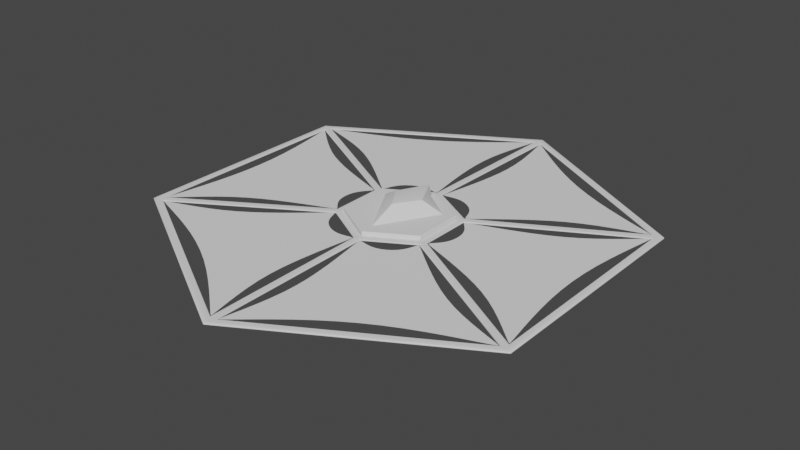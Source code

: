 # Source: Ship.blend  (saved by Blender 2.93.21; exported with 4.5.12 LTS)
import bpy
from mathutils import Matrix  # noqa: F401  (used for matrix-valued properties, if any)

bpy.ops.wm.read_factory_settings(use_empty=True)
scene = bpy.context.scene
scene.name = 'Scene'

# ---- collections
col_collection = bpy.data.collections.new('Collection'); scene.collection.children.link(col_collection)

# ---- world
world_world = bpy.data.worlds.new('World'); scene.world = world_world
world_world.use_nodes = True; world_world.node_tree.nodes.clear()
_N = world_world.node_tree.nodes; _L = world_world.node_tree.links
n0 = _N.new('ShaderNodeOutputWorld'); n0.name = 'World Output'; n0.location = (300, 300)
n1 = _N.new('ShaderNodeBackground'); n1.name = 'Background'; n1.location = (10, 300)
n1.inputs[0].default_value = (0.05088, 0.05088, 0.05088, 1.0)
_L.new(n1.outputs[0], n0.inputs[0])
n0.is_active_output = True
world_world.color = (0.05088, 0.05088, 0.05088)
world_world.use_sun_shadow = False
world_world.sun_shadow_jitter_overblur = 0.0

# ---- meshes
me_circle_001 = bpy.data.meshes.new('Circle.001')
me_circle_001.from_pydata([(-1.212e-07, 7.1, 0.0), (-6.149, 3.55, 0.0), (-6.149, -3.55, 0.0), (4.995e-07, -7.1, 0.0), (6.149, -3.55, 0.0), (6.149, 3.55, 0.0), (-1.477, 0.8408, 0.06121), (-1.477, -0.8645, 0.06121), (2.614e-07, -1.717, 0.06121), (1.477, -0.8645, 0.06121), (1.477, 0.8408, 0.06121), (1.102e-07, 1.693, 0.06122), (-6.034, 3.484, 0.002016), (-1.235e-07, 6.968, 0.002014), (-6.034, -3.484, 0.002021), (4.858e-07, -6.968, 0.002023), (6.034, -3.484, 0.002021), (6.034, 3.484, 0.002016), (1.125e-07, 1.561, 0.06323), (-1.362, 0.7747, 0.06323), (-1.362, -0.7983, 0.06323), (2.5e-07, -1.585, 0.06323), (1.362, -0.7983, 0.06323), (1.362, 0.7747, 0.06323), (0.1084, 6.78, 0.003419), (0.1084, 1.756, 0.05981), (1.477, 0.966, 0.05981), (5.818, 3.484, 0.003421), (5.926, 3.296, 0.003424), (1.585, 0.7784, 0.05981), (1.585, -0.8018, 0.0598), (5.926, -3.297, 0.003428), (-5.817, -3.484, 0.003431), (-0.1084, -6.78, 0.003433), (-0.1084, -1.78, 0.0598), (-1.477, -0.9895, 0.0598), (-5.926, 3.296, 0.003424), (-5.926, -3.297, 0.003428), (-1.585, -0.8018, 0.0598), (-1.585, 0.7784, 0.05981), (1.477, -0.9895, 0.0598), (0.1084, -1.78, 0.0598), (0.1084, -6.78, 0.003433), (5.817, -3.484, 0.003431), (-0.1084, 6.78, 0.003419), (-5.818, 3.484, 0.003421), (-1.477, 0.966, 0.05981), (-0.1084, 1.756, 0.05981)], [], [(12, 13, 0, 1), (14, 12, 1, 2), (15, 14, 2, 3), (16, 15, 3, 4), (17, 16, 4, 5), (13, 17, 5, 0), (11, 6, 19, 18), (6, 7, 20, 19), (7, 8, 21, 20), (8, 9, 22, 21), (9, 10, 23, 22), (10, 11, 18, 23), (13, 11, 25, 24), (11, 10, 26, 25), (10, 17, 27, 26), (17, 13, 24, 27), (17, 10, 29, 28), (10, 9, 30, 29), (9, 16, 31, 30), (16, 17, 28, 31), (14, 15, 33, 32), (15, 8, 34, 33), (8, 7, 35, 34), (7, 14, 32, 35), (12, 14, 37, 36), (14, 7, 38, 37), (7, 6, 39, 38), (6, 12, 36, 39), (9, 8, 41, 40), (8, 15, 42, 41), (15, 16, 43, 42), (16, 9, 40, 43), (13, 12, 45, 44), (12, 6, 46, 45), (6, 11, 47, 46), (11, 13, 44, 47)])
me_circle_001.polygons.foreach_set('use_smooth', [True] * 36)
_uv = me_circle_001.uv_layers.new(name='UVMap')
_uv.uv.foreach_set('vector', [0.0, 0.0, 0.0, 0.0, 0.0, 0.0, 0.0, 0.0, 0.0, 0.0, 0.0, 0.0, 0.0, 0.0, 0.0, 0.0, 0.0, 0.0, 0.0, 0.0, 0.0, 0.0, 0.0, 0.0, 0.0, 0.0, 0.0, 0.0, 0.0, 0.0, 0.0, 0.0, 0.0, 0.0, 0.0, 0.0, 0.0, 0.0, 0.0, 0.0, 0.0, 0.0, 0.0, 0.0, 0.0, 0.0, 0.0, 0.0, 0.0, 0.0, 0.0, 0.0, 0.0, 0.0, 0.0, 0.0, 0.0, 0.0, 0.0, 0.0, 0.0, 0.0, 0.0, 0.0, 0.0, 0.0, 0.0, 0.0, 0.0, 0.0, 0.0, 0.0, 0.0, 0.0, 0.0, 0.0, 0.0, 0.0, 0.0, 0.0, 0.0, 0.0, 0.0, 0.0, 0.0, 0.0, 0.0, 0.0, 0.0, 0.0, 0.0, 0.0, 0.0, 0.0, 0.0, 0.0, 0.0, 0.0, 0.0, 0.0, 0.0, 0.0, 0.0, 0.0, 0.0, 0.0, 0.0, 0.0, 0.0, 0.0, 0.0, 0.0, 0.0, 0.0, 0.0, 0.0, 0.0, 0.0, 0.0, 0.0, 0.0, 0.0, 0.0, 0.0, 0.0, 0.0, 0.0, 0.0, 0.0, 0.0, 0.0, 0.0, 0.0, 0.0, 0.0, 0.0, 0.0, 0.0, 0.0, 0.0, 0.0, 0.0, 0.0, 0.0, 0.0, 0.0, 0.0, 0.0, 0.0, 0.0, 0.0, 0.0, 0.0, 0.0, 0.0, 0.0, 0.0, 0.0, 0.0, 0.0, 0.0, 0.0, 0.0, 0.0, 0.0, 0.0, 0.0, 0.0, 0.0, 0.0, 0.0, 0.0, 0.0, 0.0, 0.0, 0.0, 0.0, 0.0, 0.0, 0.0, 0.0, 0.0, 0.0, 0.0, 0.0, 0.0, 0.0, 0.0, 0.0, 0.0, 0.0, 0.0, 0.0, 0.0, 0.0, 0.0, 0.0, 0.0, 0.0, 0.0, 0.0, 0.0, 0.0, 0.0, 0.0, 0.0, 0.0, 0.0, 0.0, 0.0, 0.0, 0.0, 0.0, 0.0, 0.0, 0.0, 0.0, 0.0, 0.0, 0.0, 0.0, 0.0, 0.0, 0.0, 0.0, 0.0, 0.0, 0.0, 0.0, 0.0, 0.0, 0.0, 0.0, 0.0, 0.0, 0.0, 0.0, 0.0, 0.0, 0.0, 0.0, 0.0, 0.0, 0.0, 0.0, 0.0, 0.0, 0.0, 0.0, 0.0, 0.0, 0.0, 0.0, 0.0, 0.0, 0.0, 0.0, 0.0, 0.0, 0.0, 0.0, 0.0, 0.0, 0.0, 0.0, 0.0, 0.0, 0.0, 0.0, 0.0, 0.0, 0.0, 0.0, 0.0, 0.0, 0.0, 0.0, 0.0, 0.0, 0.0, 0.0, 0.0, 0.0, 0.0, 0.0, 0.0, 0.0, 0.0])
me_circle_001.use_remesh_fix_poles = True
me_circle_001.use_remesh_preserve_attributes = False
me_circle_001.update()
me_circle_002 = bpy.data.meshes.new('Circle.002')
me_circle_002.from_pydata([(0.3854, 3.271, 0.04101), (0.5278, 4.863, 0.02222), (1.869, 5.269, 0.008968), (3.63, 4.252, 0.008969), (1.305, 1.559, 0.05426), (0.7069, 1.905, 0.05426), (2.647, 1.965, 0.04101), (3.951, 2.887, 0.02222), (3.032, 1.298, 0.04101), (4.479, 1.972, 0.02222), (5.499, 1.015, 0.008973), (5.499, -1.018, 0.008974), (2.012, -0.3561, 0.05426), (2.012, 0.335, 0.05426), (4.479, -1.981, 0.02222), (3.032, -1.314, 0.04101), (-1.869, -5.272, 0.008979), (-3.629, -4.255, 0.008978), (-2.647, -1.981, 0.04101), (-3.951, -2.895, 0.02222), (-0.3854, -3.287, 0.04101), (-0.5277, -4.871, 0.02222), (-1.305, -1.581, 0.05425), (-0.7069, -1.926, 0.05425), (-5.499, -1.018, 0.008974), (-5.499, 1.015, 0.008973), (-4.479, 1.972, 0.02222), (-3.032, 1.298, 0.04101), (-3.032, -1.314, 0.04101), (-4.479, -1.981, 0.02222), (-2.012, 0.335, 0.05426), (-2.012, -0.3561, 0.05426), (0.7069, -1.926, 0.05425), (1.305, -1.581, 0.05425), (3.951, -2.895, 0.02222), (2.647, -1.981, 0.04101), (0.3854, -3.287, 0.04101), (0.5277, -4.871, 0.02222), (3.629, -4.255, 0.008978), (1.869, -5.272, 0.008979), (-3.63, 4.252, 0.008969), (-1.869, 5.269, 0.008968), (-0.3854, 3.271, 0.04101), (-0.5278, 4.863, 0.02222), (-3.951, 2.887, 0.02222), (-2.647, 1.965, 0.04101), (-0.7069, 1.905, 0.05426), (-1.305, 1.559, 0.05426), (-1.529, 4.285, 0.02222), (-1.047, 2.889, 0.04101), (-2.95, 3.465, 0.02222), (-1.985, 2.347, 0.04101), (1.985, -2.363, 0.04101), (2.95, -3.473, 0.02222), (1.047, -2.905, 0.04101), (1.529, -4.293, 0.02222), (-4.479, 0.8161, 0.02222), (-3.032, 0.5339, 0.04101), (-4.479, -0.8244, 0.02222), (-3.032, -0.5497, 0.04101), (-2.95, -3.473, 0.02222), (-1.985, -2.363, 0.04101), (-1.529, -4.293, 0.02222), (-1.047, -2.905, 0.04101), (4.479, 0.8161, 0.02222), (4.479, -0.8244, 0.02222), (3.032, 0.5339, 0.04101), (3.032, -0.5497, 0.04101), (1.529, 4.285, 0.02222), (2.95, 3.465, 0.02222), (1.047, 2.889, 0.04101), (1.985, 2.347, 0.04101), (0.1802, 6.718, 0.003645), (0.1286, 6.687, 0.004326), (0.1255, 6.751, 0.00363), (0.2003, 1.779, 0.05896), (0.1254, 1.849, 0.05866), (0.1287, 1.778, 0.05944), (1.45, 1.057, 0.05896), (1.549, 1.028, 0.05865), (1.485, 0.9944, 0.05944), (5.728, 3.515, 0.003647), (5.728, 3.455, 0.004329), (5.784, 3.484, 0.003632), (5.908, 3.203, 0.00365), (5.856, 3.232, 0.004332), (5.91, 3.266, 0.003635), (1.674, 0.8104, 0.05865), (1.651, 0.7102, 0.05895), (1.614, 0.7716, 0.05943), (1.651, -0.7334, 0.05895), (1.674, -0.8333, 0.05864), (1.614, -0.7949, 0.05943), (5.856, -3.233, 0.004338), (5.908, -3.203, 0.003655), (5.91, -3.267, 0.00364), (-5.727, -3.456, 0.004341), (-5.728, -3.516, 0.003658), (-5.784, -3.485, 0.003643), (-0.1803, -6.718, 0.00366), (-0.1287, -6.687, 0.004344), (-0.1255, -6.751, 0.003645), (-0.1255, -1.873, 0.05864), (-0.2004, -1.802, 0.05895), (-0.1287, -1.801, 0.05942), (-1.451, -1.08, 0.05895), (-1.549, -1.051, 0.05864), (-1.485, -1.018, 0.05943), (-5.856, 3.232, 0.004332), (-5.908, 3.203, 0.00365), (-5.91, 3.266, 0.003635), (-5.908, -3.203, 0.003655), (-5.856, -3.233, 0.004338), (-5.91, -3.267, 0.00364), (-1.674, -0.8333, 0.05864), (-1.651, -0.7334, 0.05895), (-1.614, -0.7949, 0.05943), (-1.651, 0.7102, 0.05895), (-1.674, 0.8104, 0.05865), (-1.614, 0.7716, 0.05943), (1.549, -1.051, 0.05864), (1.451, -1.08, 0.05895), (1.485, -1.018, 0.05943), (0.1255, -1.873, 0.05864), (0.2004, -1.802, 0.05895), (0.1287, -1.801, 0.05942), (0.1803, -6.718, 0.00366), (0.1287, -6.687, 0.004344), (0.1255, -6.751, 0.003645), (5.728, -3.516, 0.003658), (5.727, -3.456, 0.004341), (5.784, -3.485, 0.003643), (-0.1286, 6.687, 0.004326), (-0.1802, 6.718, 0.003645), (-0.1255, 6.751, 0.00363), (-5.728, 3.455, 0.004329), (-5.728, 3.515, 0.003647), (-5.784, 3.484, 0.003632), (-1.45, 1.057, 0.05896), (-1.549, 1.028, 0.05865), (-1.485, 0.9944, 0.05944), (-0.2003, 1.779, 0.05896), (-0.1254, 1.849, 0.05866), (-0.1287, 1.778, 0.05944)], [], [(71, 4, 78, 80, 79, 6), (11, 65, 14, 93, 95, 94), (18, 61, 22, 105, 107, 106), (27, 57, 30, 117, 119, 118), (34, 53, 38, 129, 131, 130), (42, 49, 46, 141, 143, 142), (49, 51, 47, 46), (40, 136, 137, 135, 44, 50), (43, 48, 49, 42), (41, 40, 50, 48), (48, 50, 51, 49), (51, 45, 139, 140, 138, 47), (50, 44, 45, 51), (132, 134, 133, 41, 48, 43), (53, 55, 39, 38), (32, 124, 125, 123, 36, 54), (35, 52, 53, 34), (33, 32, 54, 52), (52, 54, 55, 53), (55, 37, 127, 128, 126, 39), (54, 36, 37, 55), (120, 122, 121, 33, 52, 35), (57, 59, 31, 30), (24, 111, 113, 112, 29, 58), (26, 56, 57, 27), (25, 24, 58, 56), (56, 58, 59, 57), (59, 28, 114, 116, 115, 31), (58, 29, 28, 59), (108, 110, 109, 25, 56, 26), (61, 63, 23, 22), (16, 99, 101, 100, 21, 62), (19, 60, 61, 18), (17, 16, 62, 60), (60, 62, 63, 61), (63, 20, 102, 104, 103, 23), (62, 21, 20, 63), (96, 98, 97, 17, 60, 19), (65, 67, 15, 14), (8, 87, 89, 88, 13, 66), (10, 64, 65, 11), (9, 8, 66, 64), (64, 66, 67, 65), (67, 12, 90, 92, 91, 15), (66, 13, 12, 67), (3, 69, 7, 82, 83, 81), (69, 71, 6, 7), (68, 70, 71, 69), (1, 0, 70, 68), (70, 5, 4, 71), (84, 86, 85, 9, 64, 10), (2, 68, 69, 3), (0, 76, 77, 75, 5, 70), (2, 72, 74, 73, 1, 68)])
_uv = me_circle_002.uv_layers.new(name='UVMap')
_uv.uv.foreach_set('vector', [0.0, 0.0, 0.0, 0.0, 0.0, 0.0, 0.0, 0.0, 0.0, 0.0, 0.0, 0.0, 0.0, 0.0, 0.0, 0.0, 0.0, 0.0, 0.0, 0.0, 0.0, 0.0, 0.0, 0.0, 0.0, 0.0, 0.0, 0.0, 0.0, 0.0, 0.0, 0.0, 0.0, 0.0, 0.0, 0.0, 0.0, 0.0, 0.0, 0.0, 0.0, 0.0, 0.0, 0.0, 0.0, 0.0, 0.0, 0.0, 0.0, 0.0, 0.0, 0.0, 0.0, 0.0, 0.0, 0.0, 0.0, 0.0, 0.0, 0.0, 0.0, 0.0, 0.0, 0.0, 0.0, 0.0, 0.0, 0.0, 0.0, 0.0, 0.0, 0.0, 0.0, 0.0, 0.0, 0.0, 0.0, 0.0, 0.0, 0.0, 0.0, 0.0, 0.0, 0.0, 0.0, 0.0, 0.0, 0.0, 0.0, 0.0, 0.0, 0.0, 0.0, 0.0, 0.0, 0.0, 0.0, 0.0, 0.0, 0.0, 0.0, 0.0, 0.0, 0.0, 0.0, 0.0, 0.0, 0.0, 0.0, 0.0, 0.0, 0.0, 0.0, 0.0, 0.0, 0.0, 0.0, 0.0, 0.0, 0.0, 0.0, 0.0, 0.0, 0.0, 0.0, 0.0, 0.0, 0.0, 0.0, 0.0, 0.0, 0.0, 0.0, 0.0, 0.0, 0.0, 0.0, 0.0, 0.0, 0.0, 0.0, 0.0, 0.0, 0.0, 0.0, 0.0, 0.0, 0.0, 0.0, 0.0, 0.0, 0.0, 0.0, 0.0, 0.0, 0.0, 0.0, 0.0, 0.0, 0.0, 0.0, 0.0, 0.0, 0.0, 0.0, 0.0, 0.0, 0.0, 0.0, 0.0, 0.0, 0.0, 0.0, 0.0, 0.0, 0.0, 0.0, 0.0, 0.0, 0.0, 0.0, 0.0, 0.0, 0.0, 0.0, 0.0, 0.0, 0.0, 0.0, 0.0, 0.0, 0.0, 0.0, 0.0, 0.0, 0.0, 0.0, 0.0, 0.0, 0.0, 0.0, 0.0, 0.0, 0.0, 0.0, 0.0, 0.0, 0.0, 0.0, 0.0, 0.0, 0.0, 0.0, 0.0, 0.0, 0.0, 0.0, 0.0, 0.0, 0.0, 0.0, 0.0, 0.0, 0.0, 0.0, 0.0, 0.0, 0.0, 0.0, 0.0, 0.0, 0.0, 0.0, 0.0, 0.0, 0.0, 0.0, 0.0, 0.0, 0.0, 0.0, 0.0, 0.0, 0.0, 0.0, 0.0, 0.0, 0.0, 0.0, 0.0, 0.0, 0.0, 0.0, 0.0, 0.0, 0.0, 0.0, 0.0, 0.0, 0.0, 0.0, 0.0, 0.0, 0.0, 0.0, 0.0, 0.0, 0.0, 0.0, 0.0, 0.0, 0.0, 0.0, 0.0, 0.0, 0.0, 0.0, 0.0, 0.0, 0.0, 0.0, 0.0, 0.0, 0.0, 0.0, 0.0, 0.0, 0.0, 0.0, 0.0, 0.0, 0.0, 0.0, 0.0, 0.0, 0.0, 0.0, 0.0, 0.0, 0.0, 0.0, 0.0, 0.0, 0.0, 0.0, 0.0, 0.0, 0.0, 0.0, 0.0, 0.0, 0.0, 0.0, 0.0, 0.0, 0.0, 0.0, 0.0, 0.0, 0.0, 0.0, 0.0, 0.0, 0.0, 0.0, 0.0, 0.0, 0.0, 0.0, 0.0, 0.0, 0.0, 0.0, 0.0, 0.0, 0.0, 0.0, 0.0, 0.0, 0.0, 0.0, 0.0, 0.0, 0.0, 0.0, 0.0, 0.0, 0.0, 0.0, 0.0, 0.0, 0.0, 0.0, 0.0, 0.0, 0.0, 0.0, 0.0, 0.0, 0.0, 0.0, 0.0, 0.0, 0.0, 0.0, 0.0, 0.0, 0.0, 0.0, 0.0, 0.0, 0.0, 0.0, 0.0, 0.0, 0.0, 0.0, 0.0, 0.0, 0.0, 0.0, 0.0, 0.0, 0.0, 0.0, 0.0, 0.0, 0.0, 0.0, 0.0, 0.0, 0.0, 0.0, 0.0, 0.0, 0.0, 0.0, 0.0, 0.0, 0.0, 0.0, 0.0, 0.0, 0.0, 0.0, 0.0, 0.0, 0.0, 0.0, 0.0, 0.0, 0.0, 0.0, 0.0, 0.0, 0.0, 0.0, 0.0, 0.0, 0.0, 0.0, 0.0, 0.0, 0.0, 0.0, 0.0, 0.0, 0.0, 0.0, 0.0, 0.0, 0.0, 0.0, 0.0, 0.0, 0.0, 0.0, 0.0, 0.0, 0.0, 0.0, 0.0, 0.0, 0.0, 0.0, 0.0, 0.0, 0.0, 0.0, 0.0, 0.0, 0.0, 0.0, 0.0, 0.0, 0.0, 0.0, 0.0, 0.0, 0.0, 0.0, 0.0, 0.0, 0.0, 0.0, 0.0, 0.0, 0.0, 0.0, 0.0, 0.0, 0.0, 0.0, 0.0, 0.0, 0.0, 0.0, 0.0, 0.0, 0.0, 0.0, 0.0, 0.0, 0.0, 0.0, 0.0, 0.0, 0.0, 0.0, 0.0, 0.0, 0.0, 0.0, 0.0, 0.0, 0.0, 0.0, 0.0, 0.0, 0.0, 0.0, 0.0, 0.0, 0.0, 0.0, 0.0, 0.0, 0.0, 0.0, 0.0, 0.0, 0.0, 0.0, 0.0, 0.0, 0.0, 0.0, 0.0, 0.0, 0.0, 0.0, 0.0, 0.0, 0.0, 0.0, 0.0, 0.0, 0.0])
me_circle_002.use_remesh_fix_poles = True
me_circle_002.use_remesh_preserve_attributes = False
me_circle_002.update()
me_circle_003 = bpy.data.meshes.new('Circle.003')
me_circle_003.from_pydata([(-0.8399, 0.4731, 0.208), (2.085e-07, -0.9817, 0.208), (0.8399, 0.4731, 0.208), (1.333e-07, 1.075, 0.208), (1.652e-07, 0.9616, 0.5101), (-0.3545, 0.2814, 0.5101), (0.3545, 0.2814, 0.5101), (1.82e-07, -0.2601, 0.5101)], [], [(0, 1, 7, 5), (4, 5, 7), (3, 4, 6), (3, 0, 5), (1, 2, 6, 7), (6, 4, 7), (2, 3, 6), (4, 3, 5)])
me_circle_003.polygons.foreach_set('use_smooth', [True] * 8)
_uv = me_circle_003.uv_layers.new(name='UVMap')
_uv.uv.foreach_set('vector', [0.0, 0.0, 0.0, 0.0, 0.0, 0.0, 0.0, 0.0, 0.0, 0.0, 0.0, 0.0, 0.0, 0.0, 0.0, 0.0, 0.0, 0.0, 0.0, 0.0, 0.0, 0.0, 0.0, 0.0, 0.0, 0.0, 0.0, 0.0, 0.0, 0.0, 0.0, 0.0, 0.0, 0.0, 0.0, 0.0, 0.0, 0.0, 0.0, 0.0, 0.0, 0.0, 0.0, 0.0, 0.0, 0.0, 0.0, 0.0, 0.0, 0.0, 0.0, 0.0])
me_circle_003.use_remesh_fix_poles = True
me_circle_003.use_remesh_preserve_attributes = False
me_circle_003.update()
me_circle_004 = bpy.data.meshes.new('Circle.004')
me_circle_004.from_pydata([(-1.362, 0.7747, 0.208), (-1.362, -0.7983, 0.208), (2.5e-07, -1.585, 0.208), (1.362, -0.7983, 0.208), (1.362, 0.7747, 0.208), (1.125e-07, 1.561, 0.208), (-0.8399, 0.4731, 0.208), (-0.8399, -0.4968, 0.208), (2.085e-07, -0.9817, 0.208), (0.8399, -0.4968, 0.208), (0.8399, 0.4731, 0.208), (1.333e-07, 0.958, 0.208), (1.125e-07, 1.561, 0.06323), (-1.362, 0.7747, 0.06323), (-1.362, -0.7983, 0.06323), (2.5e-07, -1.585, 0.06323), (1.362, -0.7983, 0.06323), (1.362, 0.7747, 0.06323), (1.492e-07, 0.8817, -0.3089), (-0.7739, 0.435, -0.3089), (-0.7739, -0.4586, -0.3089), (2.273e-07, -0.9054, -0.3089), (0.7739, -0.4586, -0.3089), (0.7739, 0.435, -0.3089), (1.377e-07, 0.7649, -0.4172), (-0.6726, 0.3765, -0.4172), (-0.6726, -0.4002, -0.4172), (2.056e-07, -0.7885, -0.4172), (0.6727, -0.4002, -0.4172), (0.6727, 0.3765, -0.4172), (1.701e-07, 0.1333, -1.003), (-0.1257, 0.06072, -1.003), (-0.1257, -0.08438, -1.003), (1.828e-07, -0.1569, -1.003), (0.1257, -0.08438, -1.003), (0.1257, 0.06072, -1.003), (-1.074, 0.6085, -0.1188), (1.305e-07, 1.229, -0.1188), (1.074, 0.6085, -0.1188), (-1.074, -0.6322, -0.1188), (2.389e-07, -1.253, -0.1188), (1.074, -0.6322, -0.1188), (-0.8367, -0.4122, -0.2692), (-1.012, -0.5132, -0.1585), (-1.012, 0.4895, -0.1585), (-0.8367, 0.3885, -0.2692), (0.07163, 0.9129, -0.2692), (0.07163, 1.115, -0.1585), (0.94, 0.6136, -0.1585), (0.765, 0.5126, -0.2692), (-0.765, 0.5126, -0.2692), (-0.94, 0.6136, -0.1585), (-0.07163, 1.115, -0.1585), (-0.07163, 0.9129, -0.2692), (-0.07163, -0.9366, -0.2692), (-0.07163, -1.139, -0.1585), (-0.94, -0.6373, -0.1585), (-0.765, -0.5362, -0.2692), (0.8367, 0.3885, -0.2692), (1.012, 0.4895, -0.1585), (1.012, -0.5132, -0.1585), (0.8367, -0.4122, -0.2692), (0.765, -0.5362, -0.2692), (0.94, -0.6373, -0.1585), (0.07163, -1.139, -0.1585), (0.07163, -0.9366, -0.2692), (-0.6273, -0.312, -0.2692), (-0.7585, -0.3877, -0.1096), (-0.6273, 0.2883, -0.2692), (-0.7585, 0.3641, -0.1096), (0.0537, 0.833, -0.1096), (0.0537, 0.6815, -0.2692), (0.5736, 0.3814, -0.2692), (0.7048, 0.4571, -0.1096), (-0.5736, 0.3814, -0.2692), (-0.7048, 0.4571, -0.1096), (-0.0537, 0.6815, -0.2692), (-0.0537, 0.833, -0.1096), (-0.0537, -0.7052, -0.2692), (-0.0537, -0.8567, -0.1096), (-0.5736, -0.405, -0.2692), (-0.7048, -0.4808, -0.1096), (0.7585, 0.3641, -0.1096), (0.6273, 0.2883, -0.2692), (0.6273, -0.312, -0.2692), (0.7585, -0.3877, -0.1096), (0.5736, -0.405, -0.2692), (0.7048, -0.4808, -0.1096), (0.05371, -0.7052, -0.2692), (0.05371, -0.8567, -0.1096), (-0.0537, 0.833, 0.1006), (-0.7048, 0.4571, 0.1006), (0.7048, 0.4571, 0.1006), (0.0537, 0.833, 0.1006), (-0.7585, 0.3641, 0.1006), (-0.7585, -0.3877, 0.1006), (-0.0537, -0.8567, 0.1006), (-0.7048, -0.4808, 0.1006), (0.7585, 0.3641, 0.1006), (0.7585, -0.3877, 0.1006), (0.7048, -0.4808, 0.1006), (0.05371, -0.8567, 0.1006)], [], [(10, 8, 9), (16, 17, 4, 3), (14, 15, 2, 1), (12, 13, 0, 5), (17, 12, 5, 4), (15, 16, 3, 2), (13, 14, 1, 0), (0, 1, 7, 6), (1, 2, 8, 7), (2, 3, 9, 8), (3, 4, 10, 9), (4, 5, 11, 10), (5, 0, 6, 11), (6, 7, 8), (11, 6, 8, 10), (41, 16, 15, 40), (19, 18, 24, 25), (38, 17, 16, 41), (40, 15, 14, 39), (36, 13, 12, 37), (37, 12, 17, 38), (18, 23, 29, 24), (22, 21, 27, 28), (20, 19, 25, 26), (23, 22, 28, 29), (21, 20, 26, 27), (39, 14, 13, 36), (24, 29, 28, 27, 26, 25), (43, 44, 69, 67), (54, 55, 79, 78), (49, 46, 71, 72), (50, 51, 75, 74), (45, 42, 66, 68), (46, 47, 70, 71), (20, 39, 43, 42), (39, 36, 44, 43), (36, 19, 45, 44), (19, 20, 42, 45), (18, 37, 47, 46), (37, 38, 48, 47), (38, 23, 49, 48), (23, 18, 46, 49), (19, 36, 51, 50), (36, 37, 52, 51), (37, 18, 53, 52), (18, 19, 50, 53), (21, 40, 55, 54), (40, 39, 56, 55), (39, 20, 57, 56), (20, 21, 54, 57), (23, 38, 59, 58), (38, 41, 60, 59), (41, 22, 61, 60), (22, 23, 58, 61), (22, 41, 63, 62), (41, 40, 64, 63), (40, 21, 65, 64), (21, 22, 62, 65), (53, 50, 74, 76), (58, 59, 82, 83), (47, 48, 73, 70), (57, 54, 78, 80), (62, 63, 87, 86), (44, 45, 68, 69), (51, 52, 77, 75), (61, 58, 83, 84), (48, 49, 72, 73), (55, 56, 81, 79), (65, 62, 86, 88), (52, 53, 76, 77), (59, 60, 85, 82), (56, 57, 80, 81), (63, 64, 89, 87), (60, 61, 84, 85), (64, 65, 88, 89), (42, 43, 67, 66), (69, 68, 74, 75), (71, 70, 77, 76), (72, 83, 82, 73), (85, 84, 86, 87), (79, 89, 88, 78), (67, 81, 80, 66), (68, 66, 80, 78, 88, 86, 84, 83, 72, 71, 76, 74), (75, 77, 90, 91), (95, 94, 91, 90, 93, 92, 98, 99, 100, 101, 96, 97), (77, 70, 93, 90), (79, 81, 97, 96), (85, 87, 100, 99), (82, 85, 99, 98), (69, 75, 91, 94), (81, 67, 95, 97), (73, 82, 98, 92), (87, 89, 101, 100), (67, 69, 94, 95), (89, 79, 96, 101), (70, 73, 92, 93)])
me_circle_004.polygons.foreach_set('use_smooth', [True] * 96)
_uv = me_circle_004.uv_layers.new(name='UVMap')
_uv.uv.foreach_set('vector', [0.0, 0.0, 0.0, 0.0, 0.0, 0.0, 0.0, 0.0, 0.0, 0.0, 0.0, 0.0, 0.0, 0.0, 0.0, 0.0, 0.0, 0.0, 0.0, 0.0, 0.0, 0.0, 0.0, 0.0, 0.0, 0.0, 0.0, 0.0, 0.0, 0.0, 0.0, 0.0, 0.0, 0.0, 0.0, 0.0, 0.0, 0.0, 0.0, 0.0, 0.0, 0.0, 0.0, 0.0, 0.0, 0.0, 0.0, 0.0, 0.0, 0.0, 0.0, 0.0, 0.0, 0.0, 0.0, 0.0, 0.0, 0.0, 0.0, 0.0, 0.0, 0.0, 0.0, 0.0, 0.0, 0.0, 0.0, 0.0, 0.0, 0.0, 0.0, 0.0, 0.0, 0.0, 0.0, 0.0, 0.0, 0.0, 0.0, 0.0, 0.0, 0.0, 0.0, 0.0, 0.0, 0.0, 0.0, 0.0, 0.0, 0.0, 0.0, 0.0, 0.0, 0.0, 0.0, 0.0, 0.0, 0.0, 0.0, 0.0, 0.0, 0.0, 0.0, 0.0, 0.0, 0.0, 0.0, 0.0, 0.0, 0.0, 0.0, 0.0, 0.0, 0.0, 0.0, 0.0, 0.0, 0.0, 0.0, 0.0, 0.0, 0.0, 0.0, 0.0, 0.0, 0.0, 0.0, 0.0, 0.0, 0.0, 0.0, 0.0, 0.0, 0.0, 0.0, 0.0, 0.0, 0.0, 0.0, 0.0, 0.0, 0.0, 0.0, 0.0, 0.0, 0.0, 0.0, 0.0, 0.0, 0.0, 0.0, 0.0, 0.0, 0.0, 0.0, 0.0, 0.0, 0.0, 0.0, 0.0, 0.0, 0.0, 0.0, 0.0, 0.0, 0.0, 0.0, 0.0, 0.0, 0.0, 0.0, 0.0, 0.0, 0.0, 0.0, 0.0, 0.0, 0.0, 0.0, 0.0, 0.0, 0.0, 0.0, 0.0, 0.0, 0.0, 0.0, 0.0, 0.0, 0.0, 0.0, 0.0, 0.0, 0.0, 0.0, 0.0, 0.0, 0.0, 0.0, 0.0, 0.0, 0.0, 0.0, 0.0, 0.0, 0.0, 0.0, 0.0, 0.0, 0.0, 0.0, 0.0, 0.0, 0.0, 0.0, 0.0, 0.0, 0.0, 0.0, 0.0, 0.0, 0.0, 0.0, 0.0, 0.0, 0.0, 0.0, 0.0, 0.0, 0.0, 0.0, 0.0, 0.0, 0.0, 0.0, 0.0, 0.0, 0.0, 0.0, 0.0, 0.0, 0.0, 0.0, 0.0, 0.0, 0.0, 0.0, 0.0, 0.0, 0.0, 0.0, 0.0, 0.0, 0.0, 0.0, 0.0, 0.0, 0.0, 0.0, 0.0, 0.0, 0.0, 0.0, 0.0, 0.0, 0.0, 0.0, 0.0, 0.0, 0.0, 0.0, 0.0, 0.0, 0.0, 0.0, 0.0, 0.0, 0.0, 0.0, 0.0, 0.0, 0.0, 0.0, 0.0, 0.0, 0.0, 0.0, 0.0, 0.0, 0.0, 0.0, 0.0, 0.0, 0.0, 0.0, 0.0, 0.0, 0.0, 0.0, 0.0, 0.0, 0.0, 0.0, 0.0, 0.0, 0.0, 0.0, 0.0, 0.0, 0.0, 0.0, 0.0, 0.0, 0.0, 0.0, 0.0, 0.0, 0.0, 0.0, 0.0, 0.0, 0.0, 0.0, 0.0, 0.0, 0.0, 0.0, 0.0, 0.0, 0.0, 0.0, 0.0, 0.0, 0.0, 0.0, 0.0, 0.0, 0.0, 0.0, 0.0, 0.0, 0.0, 0.0, 0.0, 0.0, 0.0, 0.0, 0.0, 0.0, 0.0, 0.0, 0.0, 0.0, 0.0, 0.0, 0.0, 0.0, 0.0, 0.0, 0.0, 0.0, 0.0, 0.0, 0.0, 0.0, 0.0, 0.0, 0.0, 0.0, 0.0, 0.0, 0.0, 0.0, 0.0, 0.0, 0.0, 0.0, 0.0, 0.0, 0.0, 0.0, 0.0, 0.0, 0.0, 0.0, 0.0, 0.0, 0.0, 0.0, 0.0, 0.0, 0.0, 0.0, 0.0, 0.0, 0.0, 0.0, 0.0, 0.0, 0.0, 0.0, 0.0, 0.0, 0.0, 0.0, 0.0, 0.0, 0.0, 0.0, 0.0, 0.0, 0.0, 0.0, 0.0, 0.0, 0.0, 0.0, 0.0, 0.0, 0.0, 0.0, 0.0, 0.0, 0.0, 0.0, 0.0, 0.0, 0.0, 0.0, 0.0, 0.0, 0.0, 0.0, 0.0, 0.0, 0.0, 0.0, 0.0, 0.0, 0.0, 0.0, 0.0, 0.0, 0.0, 0.0, 0.0, 0.0, 0.0, 0.0, 0.0, 0.0, 0.0, 0.0, 0.0, 0.0, 0.0, 0.0, 0.0, 0.0, 0.0, 0.0, 0.0, 0.0, 0.0, 0.0, 0.0, 0.0, 0.0, 0.0, 0.0, 0.0, 0.0, 0.0, 0.0, 0.0, 0.0, 0.0, 0.0, 0.0, 0.0, 0.0, 0.0, 0.0, 0.0, 0.0, 0.0, 0.0, 0.0, 0.0, 0.0, 0.0, 0.0, 0.0, 0.0, 0.0, 0.0, 0.0, 0.0, 0.0, 0.0, 0.0, 0.0, 0.0, 0.0, 0.0, 0.0, 0.0, 0.0, 0.0, 0.0, 0.0, 0.0, 0.0, 0.0, 0.0, 0.0, 0.0, 0.0, 0.0, 0.0, 0.0, 0.0, 0.0, 0.0, 0.0, 0.0, 0.0, 0.0, 0.0, 0.0, 0.0, 0.0, 0.0, 0.0, 0.0, 0.0, 0.0, 0.0, 0.0, 0.0, 0.0, 0.0, 0.0, 0.0, 0.0, 0.0, 0.0, 0.0, 0.0, 0.0, 0.0, 0.0, 0.0, 0.0, 0.0, 0.0, 0.0, 0.0, 0.0, 0.0, 0.0, 0.0, 0.0, 0.0, 0.0, 0.0, 0.0, 0.0, 0.0, 0.0, 0.0, 0.0, 0.0, 0.0, 0.0, 0.0, 0.0, 0.0, 0.0, 0.0, 0.0, 0.0, 0.0, 0.0, 0.0, 0.0, 0.0, 0.0, 0.0, 0.0, 0.0, 0.0, 0.0, 0.0, 0.0, 0.0, 0.0, 0.0, 0.0, 0.0, 0.0, 0.0, 0.0, 0.0, 0.0, 0.0, 0.0, 0.0, 0.0, 0.0, 0.0, 0.0, 0.0, 0.0, 0.0, 0.0, 0.0, 0.0, 0.0, 0.0, 0.0, 0.0, 0.0, 0.0, 0.0, 0.0, 0.0, 0.0, 0.0, 0.0, 0.0, 0.0, 0.0, 0.0, 0.0, 0.0, 0.0, 0.0, 0.0, 0.0, 0.0, 0.0, 0.0, 0.0, 0.0, 0.0, 0.0, 0.0, 0.0, 0.0, 0.0, 0.0, 0.0, 0.0, 0.0, 0.0, 0.0, 0.0, 0.0, 0.0, 0.0, 0.0, 0.0, 0.0, 0.0, 0.0, 0.0, 0.0, 0.0, 0.0, 0.0, 0.0, 0.0, 0.0, 0.0, 0.0, 0.0, 0.0, 0.0, 0.0, 0.0, 0.0, 0.0, 0.0, 0.0, 0.0, 0.0, 0.0, 0.0, 0.0, 0.0, 0.0, 0.0, 0.0, 0.0, 0.0, 0.0, 0.0, 0.0, 0.0, 0.0, 0.0, 0.0, 0.0, 0.0, 0.0, 0.0, 0.0, 0.0, 0.0, 0.0, 0.0, 0.0, 0.0, 0.0, 0.0, 0.0, 0.0, 0.0, 0.0, 0.0, 0.0, 0.0, 0.0, 0.0, 0.0, 0.0, 0.0, 0.0, 0.0, 0.0, 0.0, 0.0, 0.0, 0.0, 0.0, 0.0, 0.0, 0.0, 0.0, 0.0, 0.0, 0.0, 0.0, 0.0, 0.0, 0.0, 0.0, 0.0, 0.0, 0.0, 0.0, 0.0, 0.0, 0.0, 0.0, 0.0, 0.0, 0.0, 0.0, 0.0, 0.0, 0.0, 0.0, 0.0, 0.0, 0.0, 0.0, 0.0, 0.0, 0.0, 0.0, 0.0, 0.0, 0.0, 0.0, 0.0, 0.0, 0.0, 0.0, 0.0, 0.0, 0.0, 0.0, 0.0, 0.0, 0.0, 0.0, 0.0, 0.0, 0.0, 0.0, 0.0, 0.0, 0.0, 0.0, 0.0, 0.0, 0.0, 0.0])
me_circle_004.use_remesh_fix_poles = True
me_circle_004.use_remesh_preserve_attributes = False
me_circle_004.update()

# ---- objects
ob_circle = bpy.data.objects.new('Circle', me_circle_001)
ob_circle_001 = bpy.data.objects.new('Circle.001', me_circle_002)
ob_circle_002 = bpy.data.objects.new('Circle.002', me_circle_003)
ob_circle_003 = bpy.data.objects.new('Circle.003', me_circle_004)

# ---- transforms, parenting, visibility, modifiers, constraints
ob_circle.location = (0.0, 0.0, 0.0)
ob_circle.scale = (2.716, 2.716, 2.716)
_m = ob_circle.modifiers.new('Solidify', 'SOLIDIFY')
_m.thickness = 0.05
_m.offset = 0.0
_m = ob_circle.modifiers.new('Bevel', 'BEVEL')
_m.width = 0.02
_m.width_pct = 0.02
_m.segments = 3
ob_circle_001.location = (0.0, 0.0, 0.0)
ob_circle_001.scale = (2.716, 2.716, 2.716)
_m = ob_circle_001.modifiers.new('Solidify', 'SOLIDIFY')
_m.thickness = 0.022
_m.offset = 0.05882
_m.edge_crease_outer = 1.0
_m = ob_circle_001.modifiers.new('Subdivision', 'SUBSURF')
_m.levels = 2
ob_circle_002.location = (0.0, 0.0, -0.3333)
ob_circle_002.scale = (3.601, 3.601, 3.601)
_m = ob_circle_002.modifiers.new('Bevel', 'BEVEL')
_m.width = 0.016
_m.width_pct = 0.016
_m.segments = 3
ob_circle_003.location = (0.0, 0.0, 0.0)
ob_circle_003.scale = (2.716, 2.716, 2.716)
_m = ob_circle_003.modifiers.new('Bevel', 'BEVEL')
_m.width = 0.02
_m.width_pct = 0.02
_m.segments = 3
_m.angle_limit = 0.5238
_m.harden_normals = True

# ---- collection membership
col_collection.objects.link(ob_circle)
col_collection.objects.link(ob_circle_001)
col_collection.objects.link(ob_circle_002)
col_collection.objects.link(ob_circle_003)

# ---- scene / render settings (as saved in the file)
scene.frame_start = 1; scene.frame_end = 250; scene.frame_set(1)
scene.render.engine = 'BLENDER_EEVEE_NEXT'
scene.cycles.use_denoising = False
scene.cycles.samples = 128
scene.cycles.sampling_pattern = 'TABULATED_SOBOL'
scene.cycles.use_adaptive_sampling = False
scene.cycles.use_light_tree = False
scene.view_settings.view_transform = 'Filmic'
bpy.context.view_layer.update()

# ---- added for rendering (the .blend has no active camera and no usable light): camera, sun
cam_auto = bpy.data.cameras.new('AutoCamera')
cam_auto.lens = 50.0
cam_auto.sensor_width = 36.0
cam_auto.clip_end = 1000.0
ob_auto_camera = bpy.data.objects.new('AutoCamera', cam_auto)
scene.collection.objects.link(ob_auto_camera)
ob_auto_camera.location = (47.3513, -56.8216, 37.271)
ob_auto_camera.rotation_euler = (1.09748, -7.21219e-08, 0.694738)
scene.camera = ob_auto_camera
light_auto_sun = bpy.data.lights.new('AutoSun', 'SUN')
light_auto_sun.energy = 3.0
light_auto_sun.angle = 0.0523599
ob_auto_sun = bpy.data.objects.new('AutoSun', light_auto_sun)
scene.collection.objects.link(ob_auto_sun)
ob_auto_sun.rotation_euler = (0.872665, 0.174533, 0.523599)
bpy.context.view_layer.update()

